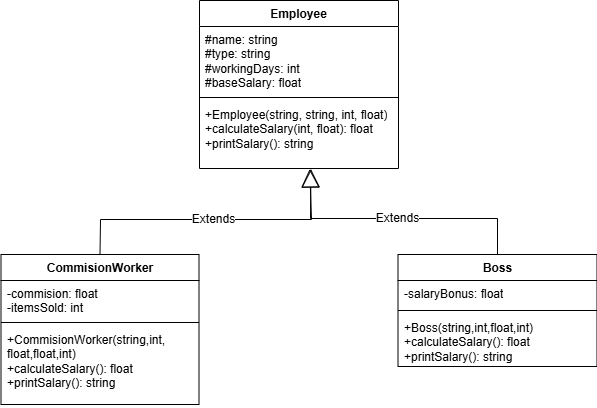

The diagram above was exported from draw.io. Its source (the exported page's mxGraphModel, read from the mxfile embedded in the PNG):
<mxGraphModel dx="928" dy="460" grid="0" gridSize="10" guides="1" tooltips="1" connect="1" arrows="1" fold="1" page="0" pageScale="1" pageWidth="827" pageHeight="1169" math="0" shadow="0">
  <root>
    <mxCell id="0" />
    <mxCell id="1" parent="0" />
    <mxCell id="W1m94mKFpjehZxUAoe-7-1" value="Employee" style="swimlane;fontStyle=1;align=center;verticalAlign=top;childLayout=stackLayout;horizontal=1;startSize=26;horizontalStack=0;resizeParent=1;resizeParentMax=0;resizeLast=0;collapsible=1;marginBottom=0;whiteSpace=wrap;html=1;" parent="1" vertex="1">
      <mxGeometry x="234" y="86" width="199" height="168" as="geometry" />
    </mxCell>
    <mxCell id="W1m94mKFpjehZxUAoe-7-2" value="#name: string&lt;div&gt;#type: string&lt;/div&gt;&lt;div&gt;#workingDays: int&lt;/div&gt;&lt;div&gt;#baseSalary: float&lt;/div&gt;" style="text;strokeColor=none;fillColor=none;align=left;verticalAlign=top;spacingLeft=4;spacingRight=4;overflow=hidden;rotatable=0;points=[[0,0.5],[1,0.5]];portConstraint=eastwest;whiteSpace=wrap;html=1;" parent="W1m94mKFpjehZxUAoe-7-1" vertex="1">
      <mxGeometry y="26" width="199" height="67" as="geometry" />
    </mxCell>
    <mxCell id="W1m94mKFpjehZxUAoe-7-3" value="" style="line;strokeWidth=1;fillColor=none;align=left;verticalAlign=middle;spacingTop=-1;spacingLeft=3;spacingRight=3;rotatable=0;labelPosition=right;points=[];portConstraint=eastwest;strokeColor=inherit;" parent="W1m94mKFpjehZxUAoe-7-1" vertex="1">
      <mxGeometry y="93" width="199" height="8" as="geometry" />
    </mxCell>
    <mxCell id="W1m94mKFpjehZxUAoe-7-4" value="+Employee(string, string, int, float)&lt;div&gt;+calculateSalary(int, float): float&lt;/div&gt;&lt;div&gt;+printSalary(): string&lt;/div&gt;" style="text;strokeColor=none;fillColor=none;align=left;verticalAlign=top;spacingLeft=4;spacingRight=4;overflow=hidden;rotatable=0;points=[[0,0.5],[1,0.5]];portConstraint=eastwest;whiteSpace=wrap;html=1;" parent="W1m94mKFpjehZxUAoe-7-1" vertex="1">
      <mxGeometry y="101" width="199" height="67" as="geometry" />
    </mxCell>
    <mxCell id="W1m94mKFpjehZxUAoe-7-5" value="Boss" style="swimlane;fontStyle=1;align=center;verticalAlign=top;childLayout=stackLayout;horizontal=1;startSize=26;horizontalStack=0;resizeParent=1;resizeParentMax=0;resizeLast=0;collapsible=1;marginBottom=0;whiteSpace=wrap;html=1;" parent="1" vertex="1">
      <mxGeometry x="432.5" y="340" width="199" height="112" as="geometry" />
    </mxCell>
    <mxCell id="W1m94mKFpjehZxUAoe-7-6" value="-salaryBonus: float" style="text;strokeColor=none;fillColor=none;align=left;verticalAlign=top;spacingLeft=4;spacingRight=4;overflow=hidden;rotatable=0;points=[[0,0.5],[1,0.5]];portConstraint=eastwest;whiteSpace=wrap;html=1;" parent="W1m94mKFpjehZxUAoe-7-5" vertex="1">
      <mxGeometry y="26" width="199" height="26" as="geometry" />
    </mxCell>
    <mxCell id="W1m94mKFpjehZxUAoe-7-7" value="" style="line;strokeWidth=1;fillColor=none;align=left;verticalAlign=middle;spacingTop=-1;spacingLeft=3;spacingRight=3;rotatable=0;labelPosition=right;points=[];portConstraint=eastwest;strokeColor=inherit;" parent="W1m94mKFpjehZxUAoe-7-5" vertex="1">
      <mxGeometry y="52" width="199" height="8" as="geometry" />
    </mxCell>
    <mxCell id="W1m94mKFpjehZxUAoe-7-8" value="+Boss(string,int,float,int)&lt;div&gt;+calculateSalary(): float&lt;/div&gt;&lt;div&gt;+printSalary(): string&lt;/div&gt;" style="text;strokeColor=none;fillColor=none;align=left;verticalAlign=top;spacingLeft=4;spacingRight=4;overflow=hidden;rotatable=0;points=[[0,0.5],[1,0.5]];portConstraint=eastwest;whiteSpace=wrap;html=1;" parent="W1m94mKFpjehZxUAoe-7-5" vertex="1">
      <mxGeometry y="60" width="199" height="52" as="geometry" />
    </mxCell>
    <mxCell id="W1m94mKFpjehZxUAoe-7-9" value="CommisionWorker" style="swimlane;fontStyle=1;align=center;verticalAlign=top;childLayout=stackLayout;horizontal=1;startSize=26;horizontalStack=0;resizeParent=1;resizeParentMax=0;resizeLast=0;collapsible=1;marginBottom=0;whiteSpace=wrap;html=1;" parent="1" vertex="1">
      <mxGeometry x="35.5" y="340" width="198" height="150" as="geometry" />
    </mxCell>
    <mxCell id="W1m94mKFpjehZxUAoe-7-10" value="-commision: float&lt;div&gt;-itemsSold: int&lt;/div&gt;" style="text;strokeColor=none;fillColor=none;align=left;verticalAlign=top;spacingLeft=4;spacingRight=4;overflow=hidden;rotatable=0;points=[[0,0.5],[1,0.5]];portConstraint=eastwest;whiteSpace=wrap;html=1;" parent="W1m94mKFpjehZxUAoe-7-9" vertex="1">
      <mxGeometry y="26" width="198" height="38" as="geometry" />
    </mxCell>
    <mxCell id="W1m94mKFpjehZxUAoe-7-11" value="" style="line;strokeWidth=1;fillColor=none;align=left;verticalAlign=middle;spacingTop=-1;spacingLeft=3;spacingRight=3;rotatable=0;labelPosition=right;points=[];portConstraint=eastwest;strokeColor=inherit;" parent="W1m94mKFpjehZxUAoe-7-9" vertex="1">
      <mxGeometry y="64" width="198" height="8" as="geometry" />
    </mxCell>
    <mxCell id="W1m94mKFpjehZxUAoe-7-12" value="+CommisionWorker(string,int, float,float,int)&lt;div&gt;+calculateSalary(): float&lt;/div&gt;&lt;div&gt;+printSalary(): string&lt;/div&gt;" style="text;strokeColor=none;fillColor=none;align=left;verticalAlign=top;spacingLeft=4;spacingRight=4;overflow=hidden;rotatable=0;points=[[0,0.5],[1,0.5]];portConstraint=eastwest;whiteSpace=wrap;html=1;" parent="W1m94mKFpjehZxUAoe-7-9" vertex="1">
      <mxGeometry y="72" width="198" height="78" as="geometry" />
    </mxCell>
    <mxCell id="W1m94mKFpjehZxUAoe-7-15" value="Extends" style="endArrow=block;endSize=16;endFill=0;html=1;rounded=0;fontSize=12;curved=0;entryX=0.554;entryY=1.007;entryDx=0;entryDy=0;entryPerimeter=0;exitX=0.5;exitY=0;exitDx=0;exitDy=0;" parent="1" source="W1m94mKFpjehZxUAoe-7-9" target="W1m94mKFpjehZxUAoe-7-4" edge="1">
      <mxGeometry width="160" relative="1" as="geometry">
        <mxPoint x="173" y="301" as="sourcePoint" />
        <mxPoint x="333" y="301" as="targetPoint" />
        <Array as="points">
          <mxPoint x="135" y="305" />
          <mxPoint x="346" y="305" />
        </Array>
      </mxGeometry>
    </mxCell>
    <mxCell id="W1m94mKFpjehZxUAoe-7-16" value="Extends" style="endArrow=block;endSize=16;endFill=0;html=1;rounded=0;fontSize=12;curved=0;entryX=0.56;entryY=1.007;entryDx=0;entryDy=0;entryPerimeter=0;exitX=0.5;exitY=0;exitDx=0;exitDy=0;" parent="1" source="W1m94mKFpjehZxUAoe-7-5" target="W1m94mKFpjehZxUAoe-7-4" edge="1">
      <mxGeometry width="160" relative="1" as="geometry">
        <mxPoint x="303" y="336" as="sourcePoint" />
        <mxPoint x="463" y="336" as="targetPoint" />
        <Array as="points">
          <mxPoint x="532" y="304" />
          <mxPoint x="345" y="304" />
        </Array>
      </mxGeometry>
    </mxCell>
  </root>
</mxGraphModel>